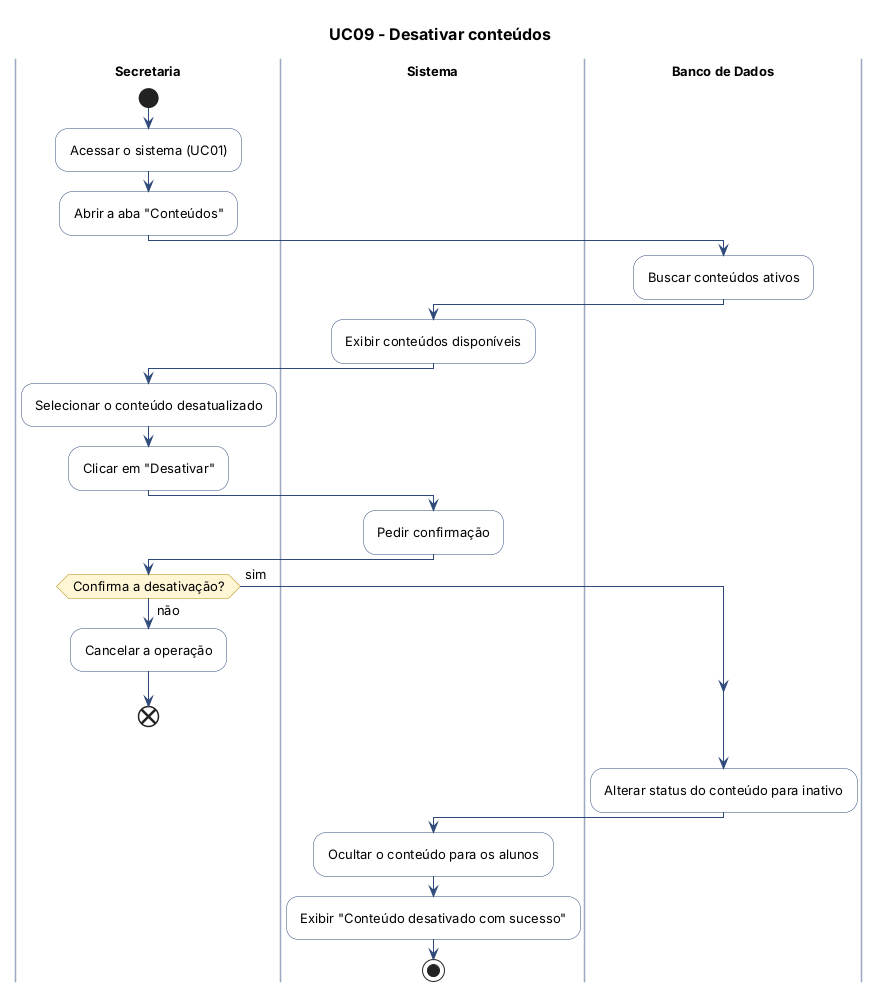

The diagram above was rendered by PlantUML. Its source (embedded in the PNG):
@startuml UC09-desativar-conteudos
!include _estilo.puml
title UC09 - Desativar conteúdos

|Secretaria|
|Sistema|
|Banco de Dados|
|Secretaria|
start
:Acessar o sistema (UC01);
:Abrir a aba "Conteúdos";
|Banco de Dados|
:Buscar conteúdos ativos;
|Sistema|
:Exibir conteúdos disponíveis;
|Secretaria|
:Selecionar o conteúdo desatualizado;
:Clicar em "Desativar";
|Sistema|
:Pedir confirmação;
|Secretaria|
if (Confirma a desativação?) then (não)
  :Cancelar a operação;
  end
else (sim)
endif
|Banco de Dados|
:Alterar status do conteúdo para inativo;
|Sistema|
:Ocultar o conteúdo para os alunos;
:Exibir "Conteúdo desativado com sucesso";
stop
@enduml